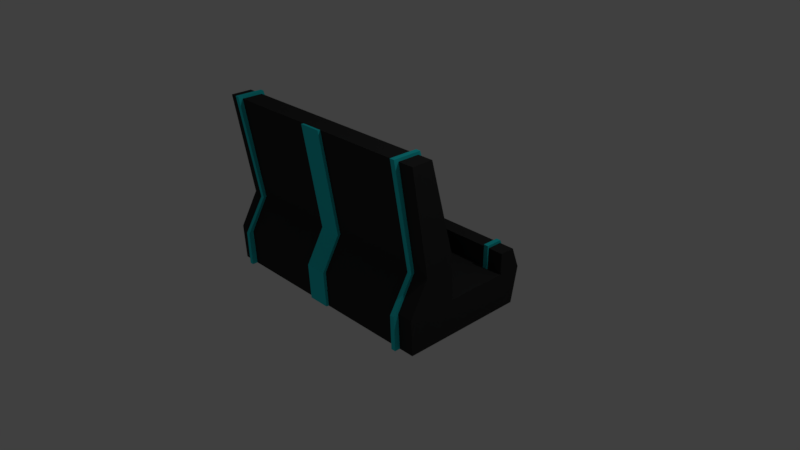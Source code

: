 # Source: dockingstation.blend  (saved by Blender 2.79.0; exported with 4.5.12 LTS)
import bpy
from mathutils import Matrix  # noqa: F401  (used for matrix-valued properties, if any)

bpy.ops.wm.read_factory_settings(use_empty=True)
scene = bpy.context.scene
scene.name = 'Scene'

# ---- collections
col_collection_1 = bpy.data.collections.new('Collection 1'); scene.collection.children.link(col_collection_1)

# ---- materials (node trees are filled in below, after node groups)
mat_material_001 = bpy.data.materials.new('Material.001')
mat_material_001.alpha_threshold = 0.0
mat_material_001.use_transparent_shadow = False
mat_material_001.diffuse_color = (0.03583, 0.03583, 0.03583, 1.0)
mat_material_001.roughness = 0.5
mat_material_002 = bpy.data.materials.new('Material.002')
mat_material_002.alpha_threshold = 0.0
mat_material_002.use_transparent_shadow = False
mat_material_002.diffuse_color = (0.02307, 0.7545, 0.8, 1.0)
mat_material_002.roughness = 0.5

# ---- material node trees

# ---- world
world_world = bpy.data.worlds.new('World'); scene.world = world_world
world_world.color = (0.05088, 0.05088, 0.05088)
world_world.use_sun_shadow = False
world_world.sun_shadow_jitter_overblur = 0.0
world_world.cycles.sampling_method = 'MANUAL'

# ---- cameras
cam_camera = bpy.data.cameras.new('Camera')
cam_camera.clip_end = 100.0
cam_camera.lens = 35.0
cam_camera.sensor_width = 32.0
cam_camera.sensor_height = 18.0
cam_camera.ortho_scale = 7.314
cam_camera.dof.focus_distance = 0.0
cam_camera.dof.aperture_fstop = 128.0

# ---- lights
light_lamp = bpy.data.lights.new('Lamp', 'POINT')
light_lamp.transmission_factor = 0.0
light_lamp.cutoff_distance = 30.0
light_lamp.energy = 100.0
light_lamp.shadow_buffer_clip_start = 1.001
light_lamp.shadow_soft_size = 0.1
light_lamp.shadow_maximum_resolution = 0.006
light_lamp.use_absolute_resolution = True

# ---- meshes
me_cube_001 = bpy.data.meshes.new('Cube.001')
me_cube_001.from_pydata([(-1.0, -0.7966, -1.0), (-1.0, -0.5754, 1.395), (-1.0, 0.9065, -1.0), (-1.0, 0.8858, 1.0), (1.0, -0.7966, -1.0), (1.0, -0.5754, 1.395), (1.0, 0.9065, -1.0), (1.0, 0.8858, 1.0), (-1.0, 0.6803, -1.0), (-1.0, 0.6803, 1.0), (1.0, 0.6803, -1.0), (1.0, 0.6803, 1.0), (-1.0, -0.1598, -1.0), (1.0, -0.1878, 1.794), (-1.0, -0.1878, 1.794), (1.0, -0.1598, -1.0), (-1.0, -0.822, 0.2536), (-1.0, 1.0, 0.2536), (1.0, 1.0, 0.2536), (1.0, -0.822, 0.2536), (1.0, 0.6803, 0.2536), (-1.0, 0.6803, 0.2536), (-1.0, -0.1598, 0.2536), (1.0, -0.1598, 0.2536), (1.0, -0.5305, 5.057), (1.0, -0.8147, 5.057), (-1.0, -0.8147, 5.057), (-1.0, -0.5305, 5.057), (-0.09803, 0.9065, -1.0), (-0.09803, 0.8858, 1.0), (-0.09803, -0.7966, -1.0), (-0.09803, -0.5754, 1.395), (-0.09803, -0.1598, 0.2536), (-0.09803, 0.6803, 1.0), (-0.09803, 0.6803, -1.0), (-0.09803, 0.6803, 0.2536), (-0.09803, -0.1878, 1.794), (-0.09803, -0.1598, -1.0), (-0.09803, -0.822, 0.2536), (-0.09803, 1.0, 0.2536), (-0.09803, -0.8147, 5.057), (-0.09803, -0.5305, 5.057), (0.08436, 0.8858, 1.0), (0.08436, -0.7966, -1.0), (0.08436, 0.6803, 1.0), (0.08436, -0.1878, 1.794), (0.08436, 1.0, 0.2536), (0.08436, -0.5305, 5.057), (0.08436, 0.9065, -1.0), (0.08436, -0.5754, 1.395), (0.08436, -0.1598, 0.2536), (0.08436, 0.6803, -1.0), (0.08436, 0.6803, 0.2536), (0.08436, -0.1598, -1.0), (0.08436, -0.822, 0.2536), (0.08436, -0.8147, 5.057), (1.0, 0.194, -1.0), (-1.0, 0.194, -1.0), (1.0, 0.194, 0.2536), (-1.0, 0.194, 0.2536), (-0.09803, 0.194, 0.2536), (-0.09803, 0.194, -1.0), (0.08436, 0.194, 0.2536), (0.08436, 0.194, -1.0), (1.0, 0.3331, -1.0), (-1.0, 0.3331, 0.2536), (-0.09803, 0.3331, 0.2536), (0.08436, 0.3331, 0.2536), (-1.0, 0.3331, -1.0), (1.0, 0.3331, 0.2536), (-0.09803, 0.3331, -1.0), (0.08436, 0.3331, -1.0), (0.08436, 0.194, 0.6563), (-0.09803, 0.194, 0.6563), (-0.09803, 0.3331, 0.6563), (0.08436, 0.3331, 0.6563), (0.08436, 0.1993, 0.6563), (-0.09803, 0.1993, 0.6563), (-0.09803, 0.2795, 0.6563), (0.08436, 0.2795, 0.6563), (0.08436, 0.1993, 1.194), (-0.09803, 0.1993, 1.194), (-0.09803, 0.2795, 1.194), (0.08436, 0.2795, 1.194), (-0.8866, 0.9065, -1.0), (-0.8866, -0.5754, 1.395), (-0.8866, -0.1598, 0.2536), (-0.8866, 0.6803, -1.0), (-0.8866, 0.6803, 0.2536), (-0.8866, -0.1598, -1.0), (-0.8866, -0.822, 0.2536), (-0.8866, -0.8147, 5.057), (-0.8866, 0.8858, 1.0), (-0.8866, -0.7966, -1.0), (-0.8866, 0.6803, 1.0), (-0.8866, -0.1878, 1.794), (-0.8866, 1.0, 0.2536), (-0.8866, -0.5305, 5.057), (-0.8866, 0.194, -1.0), (-0.8866, 0.194, 0.2536), (-0.8866, 0.3331, -1.0), (-0.8866, 0.3331, 0.2536), (-0.8533, 0.8858, 1.0), (-0.8533, -0.7966, -1.0), (-0.8533, 0.6803, 1.0), (-0.8533, -0.1878, 1.794), (-0.8533, 1.0, 0.2536), (-0.8533, -0.5305, 5.057), (-0.8533, 0.9065, -1.0), (-0.8533, -0.5754, 1.395), (-0.8533, -0.1598, 0.2536), (-0.8533, 0.6803, -1.0), (-0.8533, 0.6803, 0.2536), (-0.8533, -0.1598, -1.0), (-0.8533, -0.822, 0.2536), (-0.8533, -0.8147, 5.057), (-0.8533, 0.194, -1.0), (-0.8533, 0.194, 0.2536), (-0.8533, 0.3331, -1.0), (-0.8533, 0.3331, 0.2536), (0.8737, 0.8858, 1.0), (0.8737, -0.7966, -1.0), (0.8737, 0.6803, 1.0), (0.8737, -0.1878, 1.794), (0.8737, 1.0, 0.2536), (0.8737, -0.5305, 5.057), (0.8737, 0.9065, -1.0), (0.8737, -0.5754, 1.395), (0.8737, -0.1598, 0.2536), (0.8737, 0.6803, -1.0), (0.8737, 0.6803, 0.2536), (0.8737, -0.1598, -1.0), (0.8737, -0.822, 0.2536), (0.8737, -0.8147, 5.057), (0.8737, 0.194, 0.2536), (0.8737, 0.194, -1.0), (0.8737, 0.3331, -1.0), (0.8737, 0.3331, 0.2536), (0.8354, 0.9065, -1.0), (0.8354, -0.5754, 1.395), (0.8354, -0.1598, 0.2536), (0.8354, 0.6803, -1.0), (0.8354, 0.6803, 0.2536), (0.8354, -0.1598, -1.0), (0.8354, -0.822, 0.2536), (0.8354, -0.8147, 5.057), (0.8354, 0.194, 0.2536), (0.8354, 0.194, -1.0), (0.8354, 0.3331, -1.0), (0.8354, 0.3331, 0.2536), (0.8354, 0.8858, 1.0), (0.8354, -0.7966, -1.0), (0.8354, 0.6803, 1.0), (0.8354, -0.1878, 1.794), (0.8354, 1.0, 0.2536), (0.8354, -0.5305, 5.057), (-0.8533, 0.9276, -1.003), (-0.8866, 0.9276, -1.003), (-0.8533, 0.6608, 0.2474), (-0.8866, 0.6608, 0.2474), (-0.8866, 0.893, 1.091), (-0.8866, 1.022, 0.2474), (-0.8866, 0.6608, 1.091), (-0.8533, 0.893, 1.091), (-0.8533, 0.6608, 1.091), (-0.8533, 1.022, 0.2474), (0.8354, 0.893, 1.091), (0.8737, 0.893, 1.091), (0.8354, 0.6608, 1.091), (0.8737, 0.6608, 1.091), (0.8354, 1.022, 0.2474), (0.8737, 1.022, 0.2474), (0.8737, 0.9268, -0.9926), (0.8737, 0.6608, 0.2474), (0.8354, 0.9268, -0.9926), (0.8354, 0.6608, 0.2474), (-0.8533, -0.6176, 1.382), (-0.8866, -0.6176, 1.382), (-0.8533, -0.1258, 0.206), (-0.8866, -0.1258, 0.206), (-0.8533, -0.8853, 0.206), (-0.8866, -0.8853, 0.206), (-0.8533, -0.8774, 5.154), (-0.8866, -0.8774, 5.154), (-0.8866, -0.13, 1.792), (-0.8866, -0.5022, 5.154), (-0.8866, -0.8705, -1.002), (-0.8533, -0.8705, -1.002), (-0.8533, -0.13, 1.792), (-0.8533, -0.5022, 5.154), (0.8354, -0.8705, -1.002), (0.8737, -0.8705, -1.002), (0.8354, -0.13, 1.792), (0.8737, -0.13, 1.792), (0.8354, -0.5022, 5.154), (0.8737, -0.5022, 5.154), (0.8737, -0.88, 5.154), (0.8737, -0.888, 0.206), (0.8737, -0.1258, 0.206), (0.8737, -0.6202, 1.382), (0.8354, -0.6202, 1.382), (0.8354, -0.1258, 0.206), (0.8354, -0.888, 0.206), (0.8354, -0.88, 5.154), (0.08436, 0.9244, -0.9952), (-0.09803, 0.9244, -0.9952), (-0.09803, 1.018, 0.2584), (-0.09803, 0.9038, 1.005), (0.08436, 0.9038, 1.005), (0.08436, 1.018, 0.2584), (0.08436, -0.6144, 1.407), (-0.09803, -0.6144, 1.407), (0.08436, -0.8609, 0.2649), (-0.09803, -0.8609, 0.2649), (0.08436, -0.8536, 5.068), (-0.09803, -0.8536, 5.068), (-0.09803, -0.8355, -0.9887), (0.08436, -0.8355, -0.9887)], [], [(21, 9, 3, 17), (124, 120, 7, 18), (23, 13, 5, 19), (90, 85, 1, 16), (131, 15, 4, 121), (127, 5, 25, 133), (92, 3, 9, 94), (126, 6, 10, 129), (18, 7, 11, 20), (86, 22, 14, 95), (16, 1, 14, 22), (122, 130, 20, 11), (135, 56, 15, 131), (137, 69, 20, 130), (56, 58, 23, 15), (0, 16, 22, 12), (68, 65, 21, 8), (6, 18, 20, 10), (93, 90, 16, 0), (15, 23, 19, 4), (126, 124, 18, 6), (8, 21, 17, 2), (97, 27, 26, 91), (14, 1, 26, 27), (95, 14, 27, 97), (5, 13, 24, 25), (45, 36, 41, 47), (47, 41, 40, 55), (108, 106, 39, 28), (30, 43, 217, 216), (119, 66, 35, 112), (116, 61, 37, 113), (104, 112, 35, 33), (50, 32, 36, 45), (108, 28, 34, 111), (42, 29, 33, 44), (109, 31, 40, 115), (113, 37, 30, 103), (54, 49, 210, 212), (106, 102, 29, 39), (144, 139, 49, 54), (150, 42, 44, 152), (140, 50, 45, 153), (151, 144, 54, 43), (155, 47, 55, 145), (153, 45, 47, 155), (48, 28, 205, 204), (66, 67, 52, 35), (61, 63, 53, 37), (33, 35, 52, 44), (28, 48, 51, 34), (49, 55, 214, 210), (37, 53, 43, 30), (42, 46, 209, 208), (70, 71, 63, 61), (32, 50, 62, 60), (118, 70, 61, 116), (110, 32, 60, 117), (12, 22, 59, 57), (64, 69, 58, 56), (128, 23, 58, 134), (136, 64, 56, 135), (129, 10, 64, 136), (10, 20, 69, 64), (111, 34, 70, 118), (34, 51, 71, 70), (60, 62, 72, 73), (117, 60, 66, 119), (57, 59, 65, 68), (134, 58, 69, 137), (75, 74, 78, 79), (66, 60, 73, 74), (62, 67, 75, 72), (67, 66, 74, 75), (76, 79, 83, 80), (74, 73, 77, 78), (72, 75, 79, 76), (73, 72, 76, 77), (81, 80, 83, 82), (77, 76, 80, 81), (79, 78, 82, 83), (78, 77, 81, 82), (59, 99, 101, 65), (8, 87, 100, 68), (22, 86, 99, 59), (68, 100, 98, 57), (17, 3, 92, 96), (12, 89, 93, 0), (1, 85, 91, 26), (2, 84, 87, 8), (9, 21, 88, 94), (57, 98, 89, 12), (65, 101, 88, 21), (2, 17, 96, 84), (93, 103, 187, 186), (139, 144, 202, 200), (85, 90, 181, 177), (145, 139, 200, 203), (150, 152, 168, 166), (140, 153, 192, 201), (38, 31, 109, 114), (29, 102, 104, 33), (32, 110, 105, 36), (30, 38, 114, 103), (41, 107, 115, 40), (36, 105, 107, 41), (99, 117, 119, 101), (87, 111, 118, 100), (86, 110, 117, 99), (100, 118, 116, 98), (142, 130, 173, 175), (89, 113, 103, 93), (86, 95, 184, 179), (84, 108, 111, 87), (154, 150, 166, 170), (98, 116, 113, 89), (101, 119, 112, 88), (108, 84, 157, 156), (146, 134, 137, 149), (141, 129, 136, 148), (148, 136, 135, 147), (140, 128, 134, 146), (13, 123, 125, 24), (24, 125, 133, 25), (4, 19, 132, 121), (23, 128, 123, 13), (7, 120, 122, 11), (19, 5, 127, 132), (96, 92, 160, 161), (149, 137, 130, 142), (147, 135, 131, 143), (138, 154, 170, 174), (138, 126, 129, 141), (151, 121, 191, 190), (143, 131, 121, 151), (84, 96, 161, 157), (46, 42, 150, 154), (53, 143, 151, 43), (49, 139, 145, 55), (48, 138, 141, 51), (44, 52, 142, 152), (63, 147, 143, 53), (67, 149, 142, 52), (48, 46, 154, 138), (50, 140, 146, 62), (71, 148, 147, 63), (51, 141, 148, 71), (62, 146, 149, 67), (144, 151, 190, 202), (107, 105, 188, 189), (90, 93, 186, 181), (132, 127, 199, 197), (130, 122, 169, 173), (155, 145, 203, 194), (163, 160, 162, 164), (161, 160, 163, 165), (162, 159, 158, 164), (157, 161, 165, 156), (174, 170, 171, 172), (168, 175, 173, 169), (170, 166, 167, 171), (167, 166, 168, 169), (112, 104, 164, 158), (122, 120, 167, 169), (104, 102, 163, 164), (120, 124, 171, 167), (124, 126, 172, 171), (94, 88, 159, 162), (88, 112, 158, 159), (152, 142, 175, 168), (126, 138, 174, 172), (92, 94, 162, 160), (106, 108, 156, 165), (102, 106, 165, 163), (188, 184, 185, 189), (189, 185, 183, 182), (187, 180, 181, 186), (178, 179, 184, 188), (180, 176, 177, 181), (177, 176, 182, 183), (200, 199, 196, 203), (193, 192, 194, 195), (195, 194, 203, 196), (191, 197, 202, 190), (198, 201, 192, 193), (197, 199, 200, 202), (91, 85, 177, 183), (127, 133, 196, 199), (109, 115, 182, 176), (125, 123, 193, 195), (114, 109, 176, 180), (133, 125, 195, 196), (110, 86, 179, 178), (121, 132, 197, 191), (105, 110, 178, 188), (128, 140, 201, 198), (123, 128, 198, 193), (95, 97, 185, 184), (103, 114, 180, 187), (153, 155, 194, 192), (97, 91, 183, 185), (115, 107, 189, 182), (205, 206, 209, 204), (206, 207, 208, 209), (28, 39, 206, 205), (39, 29, 207, 206), (29, 42, 208, 207), (46, 48, 204, 209), (217, 212, 213, 216), (212, 210, 211, 213), (211, 210, 214, 215), (43, 54, 212, 217), (55, 40, 215, 214), (38, 30, 216, 213), (31, 38, 213, 211), (40, 31, 211, 215)])
me_cube_001.polygons.foreach_set('material_index', [0, 0, 0, 0, 0, 0, 0, 0, 0, 0, 0, 0, 0, 0, 0, 0, 0, 0, 0, 0, 0, 0, 0, 0, 0, 0, 0, 0, 0, 0, 0, 0, 0, 0, 0, 0, 0, 0, 1, 0, 0, 0, 0, 0, 0, 0, 0, 0, 0, 0, 0, 1, 0, 1, 0, 0, 0, 0, 0, 0, 0, 0, 0, 0, 0, 0, 1, 0, 0, 0, 1, 1, 1, 1, 0, 0, 0, 0, 0, 0, 0, 0, 0, 0, 0, 0, 0, 0, 0, 0, 0, 0, 0, 0, 0, 1, 1, 1, 1, 1, 0, 0, 0, 0, 0, 0, 0, 0, 0, 0, 0, 0, 1, 0, 1, 0, 0, 0, 0, 0, 0, 0, 0, 0, 0, 0, 0, 0, 1, 0, 0, 1, 0, 0, 0, 1, 0, 0, 0, 0, 0, 0, 0, 0, 0, 0, 0, 0, 1, 1, 1, 1, 1, 1, 1, 1, 1, 1, 1, 1, 1, 1, 1, 1, 1, 1, 1, 1, 0, 0, 0, 1, 1, 1, 1, 1, 1, 1, 1, 1, 1, 1, 1, 1, 1, 1, 1, 1, 1, 1, 1, 1, 0, 1, 1, 0, 1, 1, 1, 1, 1, 1, 1, 1, 1, 1, 1, 1, 1, 1, 1, 1, 1, 1, 1, 1])
me_cube_001.materials.append(mat_material_001)
me_cube_001.materials.append(mat_material_002)
me_cube_001.use_remesh_preserve_volume = False
me_cube_001.use_remesh_preserve_attributes = False
me_cube_001.use_mirror_vertex_groups = False
me_cube_001.update()

# ---- objects
ob_cube = bpy.data.objects.new('Cube', me_cube_001)
ob_lamp = bpy.data.objects.new('Lamp', light_lamp)
ob_camera = bpy.data.objects.new('Camera', cam_camera)

# ---- transforms, parenting, visibility, modifiers, constraints
ob_cube.location = (0.0, 0.0, 0.0)
ob_cube.scale = (1.625, 1.0, 0.3816)
ob_cube.lineart.crease_threshold = 0.0
ob_lamp.location = (4.076, 1.005, 5.904)
ob_lamp.rotation_euler = (0.6503, 0.05522, 1.866)
ob_lamp.lock_rotations_4d = False
ob_lamp.empty_display_type = 'ARROWS'
ob_lamp.color = (0.0, 0.0, 0.0, 0.0)
ob_lamp.lineart.crease_threshold = 0.0
ob_camera.location = (7.481, -6.508, 5.344)
ob_camera.rotation_euler = (1.109, 0.0, 0.8149)
ob_camera.lock_rotations_4d = False
ob_camera.empty_display_type = 'ARROWS'
ob_camera.color = (0.0, 0.0, 0.0, 0.0)
ob_camera.display_type = 'WIRE'
ob_camera.lineart.crease_threshold = 0.0

# ---- collection membership
col_collection_1.objects.link(ob_cube)
col_collection_1.objects.link(ob_lamp)
col_collection_1.objects.link(ob_camera)

# ---- scene / render settings (as saved in the file)
scene.camera = ob_camera
scene.frame_start = 1; scene.frame_end = 250; scene.frame_set(1)
scene.render.engine = 'BLENDER_EEVEE_NEXT'
scene.render.resolution_percentage = 50
scene.render.dither_intensity = 0.0
scene.cycles.use_denoising = False
scene.cycles.samples = 128
scene.cycles.sampling_pattern = 'TABULATED_SOBOL'
scene.cycles.use_adaptive_sampling = False
scene.cycles.use_light_tree = False
scene.cycles.blur_glossy = 0.0
scene.cycles.sample_clamp_indirect = 0.0
scene.view_settings.view_transform = 'Standard'
bpy.context.view_layer.update()
